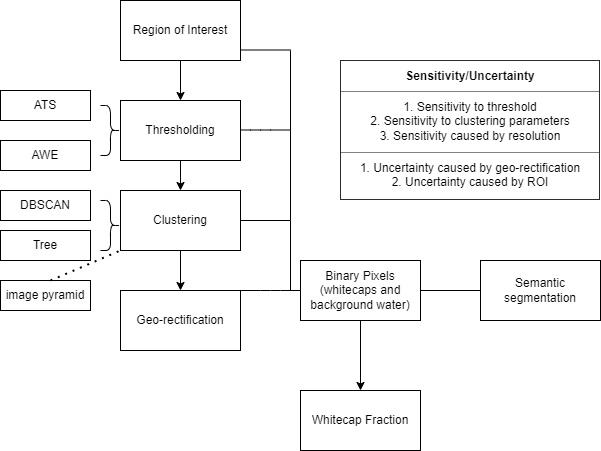

The diagram above was exported from draw.io. Its source (the exported page's mxGraphModel, read from the mxfile embedded in the PNG):
<mxGraphModel dx="721" dy="574" grid="1" gridSize="10" guides="1" tooltips="1" connect="1" arrows="1" fold="1" page="1" pageScale="1" pageWidth="827" pageHeight="1169" math="0" shadow="0">
  <root>
    <mxCell id="0" />
    <mxCell id="1" parent="0" />
    <mxCell id="5" value="Whitecap Fraction" style="rounded=0;whiteSpace=wrap;html=1;" vertex="1" parent="1">
      <mxGeometry x="360" y="540" width="120" height="60" as="geometry" />
    </mxCell>
    <mxCell id="6" value="" style="endArrow=classic;html=1;entryX=0.5;entryY=0;entryDx=0;entryDy=0;" edge="1" parent="1" target="5">
      <mxGeometry width="50" height="50" relative="1" as="geometry">
        <mxPoint x="420" y="470" as="sourcePoint" />
        <mxPoint x="450" y="540" as="targetPoint" />
      </mxGeometry>
    </mxCell>
    <mxCell id="7" value="Binary Pixels (whitecaps and background water)" style="rounded=0;whiteSpace=wrap;html=1;" vertex="1" parent="1">
      <mxGeometry x="360" y="410" width="120" height="60" as="geometry" />
    </mxCell>
    <mxCell id="8" value="" style="endArrow=none;html=1;" edge="1" parent="1">
      <mxGeometry width="50" height="50" relative="1" as="geometry">
        <mxPoint x="300" y="440" as="sourcePoint" />
        <mxPoint x="360" y="440" as="targetPoint" />
        <Array as="points">
          <mxPoint x="330" y="440" />
        </Array>
      </mxGeometry>
    </mxCell>
    <mxCell id="9" value="Region of Interest" style="rounded=0;whiteSpace=wrap;html=1;" vertex="1" parent="1">
      <mxGeometry x="180" y="150" width="120" height="60" as="geometry" />
    </mxCell>
    <mxCell id="11" value="Geo-rectification" style="rounded=0;whiteSpace=wrap;html=1;" vertex="1" parent="1">
      <mxGeometry x="180" y="440" width="120" height="60" as="geometry" />
    </mxCell>
    <mxCell id="14" value="" style="endArrow=none;html=1;" edge="1" parent="1">
      <mxGeometry width="50" height="50" relative="1" as="geometry">
        <mxPoint x="350" y="440" as="sourcePoint" />
        <mxPoint x="350" y="370" as="targetPoint" />
        <Array as="points" />
      </mxGeometry>
    </mxCell>
    <mxCell id="15" value="" style="endArrow=none;html=1;" edge="1" parent="1">
      <mxGeometry width="50" height="50" relative="1" as="geometry">
        <mxPoint x="300" y="370" as="sourcePoint" />
        <mxPoint x="350" y="370" as="targetPoint" />
      </mxGeometry>
    </mxCell>
    <mxCell id="16" value="" style="endArrow=none;html=1;" edge="1" parent="1">
      <mxGeometry width="50" height="50" relative="1" as="geometry">
        <mxPoint x="300" y="279.5" as="sourcePoint" />
        <mxPoint x="350" y="279.5" as="targetPoint" />
        <Array as="points">
          <mxPoint x="320" y="279.5" />
        </Array>
      </mxGeometry>
    </mxCell>
    <mxCell id="17" value="" style="endArrow=none;html=1;" edge="1" parent="1">
      <mxGeometry width="50" height="50" relative="1" as="geometry">
        <mxPoint x="300" y="199.5" as="sourcePoint" />
        <mxPoint x="350" y="199.5" as="targetPoint" />
      </mxGeometry>
    </mxCell>
    <mxCell id="18" value="" style="endArrow=none;html=1;" edge="1" parent="1">
      <mxGeometry width="50" height="50" relative="1" as="geometry">
        <mxPoint x="350" y="370" as="sourcePoint" />
        <mxPoint x="350" y="280" as="targetPoint" />
        <Array as="points" />
      </mxGeometry>
    </mxCell>
    <mxCell id="19" value="" style="endArrow=none;html=1;" edge="1" parent="1">
      <mxGeometry width="50" height="50" relative="1" as="geometry">
        <mxPoint x="350" y="280" as="sourcePoint" />
        <mxPoint x="350" y="200" as="targetPoint" />
        <Array as="points" />
      </mxGeometry>
    </mxCell>
    <mxCell id="28" value="Semantic segmentation" style="rounded=0;whiteSpace=wrap;html=1;" vertex="1" parent="1">
      <mxGeometry x="540" y="410" width="120" height="60" as="geometry" />
    </mxCell>
    <mxCell id="29" value="" style="endArrow=none;html=1;entryX=0;entryY=0.5;entryDx=0;entryDy=0;" edge="1" parent="1" target="28">
      <mxGeometry width="50" height="50" relative="1" as="geometry">
        <mxPoint x="480" y="440" as="sourcePoint" />
        <mxPoint x="530" y="390" as="targetPoint" />
      </mxGeometry>
    </mxCell>
    <mxCell id="30" value="&lt;table border=&quot;1&quot; width=&quot;100%&quot; cellpadding=&quot;4&quot; style=&quot;width: 100% ; height: 100% ; border-collapse: collapse&quot;&gt;&lt;tbody&gt;&lt;tr&gt;&lt;th align=&quot;center&quot;&gt;Sensitivity/Uncertainty&lt;/th&gt;&lt;/tr&gt;&lt;tr&gt;&lt;td align=&quot;center&quot;&gt;1. Sensitivity to threshold&lt;br&gt;2. Sensitivity to clustering parameters&lt;br&gt;3. Sensitivity caused by resolution&lt;/td&gt;&lt;/tr&gt;&lt;tr&gt;&lt;td align=&quot;center&quot;&gt;1. Uncertainty caused by geo-rectification&lt;br&gt;2. Uncertainty caused by ROI&lt;br&gt;&lt;/td&gt;&lt;/tr&gt;&lt;/tbody&gt;&lt;/table&gt;" style="text;html=1;strokeColor=none;fillColor=none;overflow=fill;" vertex="1" parent="1">
      <mxGeometry x="400" y="210" width="260" height="140" as="geometry" />
    </mxCell>
    <mxCell id="34" value="" style="group" vertex="1" connectable="0" parent="1">
      <mxGeometry x="60" y="240" width="240" height="80" as="geometry" />
    </mxCell>
    <mxCell id="12" value="Thresholding" style="rounded=0;whiteSpace=wrap;html=1;" vertex="1" parent="34">
      <mxGeometry x="120" y="10" width="120" height="60" as="geometry" />
    </mxCell>
    <mxCell id="20" value="ATS" style="rounded=0;whiteSpace=wrap;html=1;" vertex="1" parent="34">
      <mxGeometry width="90" height="30" as="geometry" />
    </mxCell>
    <mxCell id="22" value="AWE" style="rounded=0;whiteSpace=wrap;html=1;" vertex="1" parent="34">
      <mxGeometry y="50" width="90" height="30" as="geometry" />
    </mxCell>
    <mxCell id="27" value="" style="shape=curlyBracket;whiteSpace=wrap;html=1;rounded=1;flipH=1;" vertex="1" parent="34">
      <mxGeometry x="100" y="15" width="20" height="50" as="geometry" />
    </mxCell>
    <mxCell id="38" value="" style="endArrow=classic;html=1;entryX=0.5;entryY=0;entryDx=0;entryDy=0;" edge="1" parent="34" target="13">
      <mxGeometry width="50" height="50" relative="1" as="geometry">
        <mxPoint x="180" y="70" as="sourcePoint" />
        <mxPoint x="230" y="20" as="targetPoint" />
      </mxGeometry>
    </mxCell>
    <mxCell id="35" value="" style="group" vertex="1" connectable="0" parent="1">
      <mxGeometry x="60" y="340" width="240" height="120" as="geometry" />
    </mxCell>
    <mxCell id="13" value="Clustering" style="rounded=0;whiteSpace=wrap;html=1;" vertex="1" parent="35">
      <mxGeometry x="120" width="120" height="60" as="geometry" />
    </mxCell>
    <mxCell id="23" value="DBSCAN" style="rounded=0;whiteSpace=wrap;html=1;" vertex="1" parent="35">
      <mxGeometry width="90" height="30" as="geometry" />
    </mxCell>
    <mxCell id="24" value="Tree" style="rounded=0;whiteSpace=wrap;html=1;" vertex="1" parent="35">
      <mxGeometry y="40" width="90" height="30" as="geometry" />
    </mxCell>
    <mxCell id="26" value="" style="shape=curlyBracket;whiteSpace=wrap;html=1;rounded=1;flipH=1;" vertex="1" parent="35">
      <mxGeometry x="100" y="10" width="20" height="50" as="geometry" />
    </mxCell>
    <mxCell id="32" value="image pyramid" style="rounded=0;whiteSpace=wrap;html=1;" vertex="1" parent="35">
      <mxGeometry y="90" width="90" height="30" as="geometry" />
    </mxCell>
    <mxCell id="33" value="" style="endArrow=none;dashed=1;html=1;dashPattern=1 3;strokeWidth=2;" edge="1" parent="35">
      <mxGeometry width="50" height="50" relative="1" as="geometry">
        <mxPoint x="50" y="90" as="sourcePoint" />
        <mxPoint x="120" y="60" as="targetPoint" />
      </mxGeometry>
    </mxCell>
    <mxCell id="39" value="" style="endArrow=classic;html=1;entryX=0.5;entryY=0;entryDx=0;entryDy=0;" edge="1" parent="35" target="11">
      <mxGeometry width="50" height="50" relative="1" as="geometry">
        <mxPoint x="180" y="60" as="sourcePoint" />
        <mxPoint x="230" y="10" as="targetPoint" />
      </mxGeometry>
    </mxCell>
    <mxCell id="36" value="" style="endArrow=classic;html=1;entryX=0.5;entryY=0;entryDx=0;entryDy=0;exitX=0.5;exitY=1;exitDx=0;exitDy=0;" edge="1" parent="1" source="9" target="12">
      <mxGeometry width="50" height="50" relative="1" as="geometry">
        <mxPoint x="240" y="230" as="sourcePoint" />
        <mxPoint x="290" y="180" as="targetPoint" />
      </mxGeometry>
    </mxCell>
  </root>
</mxGraphModel>